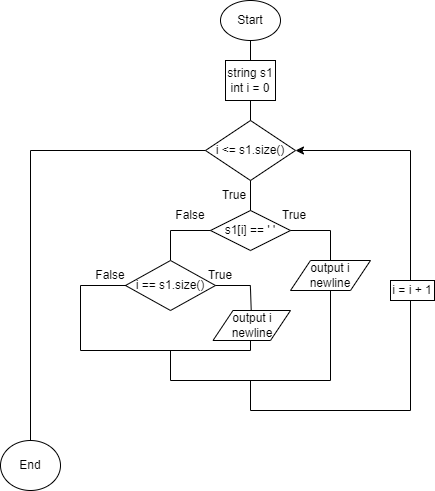

The diagram above was exported from draw.io. Its source (the exported page's mxGraphModel, read from the mxfile embedded in the PNG):
<mxGraphModel dx="1050" dy="557" grid="1" gridSize="10" guides="1" tooltips="1" connect="1" arrows="1" fold="1" page="1" pageScale="1" pageWidth="827" pageHeight="1169" math="0" shadow="0">
  <root>
    <mxCell id="0" />
    <mxCell id="1" parent="0" />
    <mxCell id="YEQwSUaYAM9az7bd0n_c-1" value="Start" style="ellipse;whiteSpace=wrap;html=1;" vertex="1" parent="1">
      <mxGeometry x="370" y="20" width="60" height="40" as="geometry" />
    </mxCell>
    <mxCell id="YEQwSUaYAM9az7bd0n_c-2" value="" style="endArrow=none;html=1;rounded=0;" edge="1" parent="1">
      <mxGeometry width="50" height="50" relative="1" as="geometry">
        <mxPoint x="400" y="80" as="sourcePoint" />
        <mxPoint x="400" y="60" as="targetPoint" />
      </mxGeometry>
    </mxCell>
    <mxCell id="YEQwSUaYAM9az7bd0n_c-3" value="string s1&lt;div&gt;int i = 0&lt;/div&gt;" style="rounded=0;whiteSpace=wrap;html=1;" vertex="1" parent="1">
      <mxGeometry x="375" y="80" width="50" height="40" as="geometry" />
    </mxCell>
    <mxCell id="YEQwSUaYAM9az7bd0n_c-4" value="" style="endArrow=none;html=1;rounded=0;" edge="1" parent="1">
      <mxGeometry width="50" height="50" relative="1" as="geometry">
        <mxPoint x="400" y="150" as="sourcePoint" />
        <mxPoint x="400" y="120" as="targetPoint" />
      </mxGeometry>
    </mxCell>
    <mxCell id="YEQwSUaYAM9az7bd0n_c-5" value="i &amp;lt;= s1.size()" style="rhombus;whiteSpace=wrap;html=1;" vertex="1" parent="1">
      <mxGeometry x="355" y="140" width="90" height="60" as="geometry" />
    </mxCell>
    <mxCell id="YEQwSUaYAM9az7bd0n_c-6" value="" style="endArrow=none;html=1;rounded=0;exitX=0.5;exitY=0;exitDx=0;exitDy=0;" edge="1" parent="1" source="YEQwSUaYAM9az7bd0n_c-7">
      <mxGeometry width="50" height="50" relative="1" as="geometry">
        <mxPoint x="400" y="220" as="sourcePoint" />
        <mxPoint x="400" y="200" as="targetPoint" />
      </mxGeometry>
    </mxCell>
    <mxCell id="YEQwSUaYAM9az7bd0n_c-7" value="s1[i] == ' '" style="rhombus;whiteSpace=wrap;html=1;" vertex="1" parent="1">
      <mxGeometry x="360" y="230" width="80" height="40" as="geometry" />
    </mxCell>
    <mxCell id="YEQwSUaYAM9az7bd0n_c-8" value="True" style="text;html=1;align=center;verticalAlign=middle;whiteSpace=wrap;rounded=0;" vertex="1" parent="1">
      <mxGeometry x="354" y="200" width="60" height="30" as="geometry" />
    </mxCell>
    <mxCell id="YEQwSUaYAM9az7bd0n_c-9" value="" style="endArrow=none;html=1;rounded=0;" edge="1" parent="1">
      <mxGeometry width="50" height="50" relative="1" as="geometry">
        <mxPoint x="480" y="250" as="sourcePoint" />
        <mxPoint x="440" y="250" as="targetPoint" />
      </mxGeometry>
    </mxCell>
    <mxCell id="YEQwSUaYAM9az7bd0n_c-10" value="" style="endArrow=none;html=1;rounded=0;" edge="1" parent="1">
      <mxGeometry width="50" height="50" relative="1" as="geometry">
        <mxPoint x="480" y="280" as="sourcePoint" />
        <mxPoint x="480" y="250" as="targetPoint" />
      </mxGeometry>
    </mxCell>
    <mxCell id="YEQwSUaYAM9az7bd0n_c-11" value="output i newline" style="shape=parallelogram;perimeter=parallelogramPerimeter;whiteSpace=wrap;html=1;fixedSize=1;" vertex="1" parent="1">
      <mxGeometry x="440" y="280" width="80" height="30" as="geometry" />
    </mxCell>
    <mxCell id="YEQwSUaYAM9az7bd0n_c-12" value="True" style="text;html=1;align=center;verticalAlign=middle;whiteSpace=wrap;rounded=0;" vertex="1" parent="1">
      <mxGeometry x="414" y="220" width="60" height="30" as="geometry" />
    </mxCell>
    <mxCell id="YEQwSUaYAM9az7bd0n_c-13" value="" style="endArrow=none;html=1;rounded=0;" edge="1" parent="1">
      <mxGeometry width="50" height="50" relative="1" as="geometry">
        <mxPoint x="320" y="250" as="sourcePoint" />
        <mxPoint x="360" y="250" as="targetPoint" />
      </mxGeometry>
    </mxCell>
    <mxCell id="YEQwSUaYAM9az7bd0n_c-14" value="" style="endArrow=none;html=1;rounded=0;" edge="1" parent="1">
      <mxGeometry width="50" height="50" relative="1" as="geometry">
        <mxPoint x="320" y="280" as="sourcePoint" />
        <mxPoint x="320" y="250" as="targetPoint" />
      </mxGeometry>
    </mxCell>
    <mxCell id="YEQwSUaYAM9az7bd0n_c-15" value="False" style="text;html=1;align=center;verticalAlign=middle;whiteSpace=wrap;rounded=0;" vertex="1" parent="1">
      <mxGeometry x="310" y="220" width="60" height="30" as="geometry" />
    </mxCell>
    <mxCell id="YEQwSUaYAM9az7bd0n_c-16" value="i == s1.size()" style="rhombus;whiteSpace=wrap;html=1;" vertex="1" parent="1">
      <mxGeometry x="275" y="280" width="90" height="50" as="geometry" />
    </mxCell>
    <mxCell id="YEQwSUaYAM9az7bd0n_c-17" value="" style="endArrow=none;html=1;rounded=0;" edge="1" parent="1">
      <mxGeometry width="50" height="50" relative="1" as="geometry">
        <mxPoint x="480" y="400" as="sourcePoint" />
        <mxPoint x="480" y="310" as="targetPoint" />
      </mxGeometry>
    </mxCell>
    <mxCell id="YEQwSUaYAM9az7bd0n_c-18" value="" style="endArrow=none;html=1;rounded=0;" edge="1" parent="1">
      <mxGeometry width="50" height="50" relative="1" as="geometry">
        <mxPoint x="400" y="305" as="sourcePoint" />
        <mxPoint x="365" y="305" as="targetPoint" />
      </mxGeometry>
    </mxCell>
    <mxCell id="YEQwSUaYAM9az7bd0n_c-19" value="" style="endArrow=none;html=1;rounded=0;" edge="1" parent="1">
      <mxGeometry width="50" height="50" relative="1" as="geometry">
        <mxPoint x="230" y="305" as="sourcePoint" />
        <mxPoint x="276" y="305" as="targetPoint" />
      </mxGeometry>
    </mxCell>
    <mxCell id="YEQwSUaYAM9az7bd0n_c-20" value="" style="endArrow=none;html=1;rounded=0;" edge="1" parent="1" source="YEQwSUaYAM9az7bd0n_c-21">
      <mxGeometry width="50" height="50" relative="1" as="geometry">
        <mxPoint x="400" y="350" as="sourcePoint" />
        <mxPoint x="399.86" y="305" as="targetPoint" />
      </mxGeometry>
    </mxCell>
    <mxCell id="YEQwSUaYAM9az7bd0n_c-22" value="" style="endArrow=none;html=1;rounded=0;" edge="1" parent="1">
      <mxGeometry width="50" height="50" relative="1" as="geometry">
        <mxPoint x="230" y="370" as="sourcePoint" />
        <mxPoint x="230" y="305" as="targetPoint" />
      </mxGeometry>
    </mxCell>
    <mxCell id="YEQwSUaYAM9az7bd0n_c-23" value="" style="endArrow=none;html=1;rounded=0;" edge="1" parent="1" target="YEQwSUaYAM9az7bd0n_c-21">
      <mxGeometry width="50" height="50" relative="1" as="geometry">
        <mxPoint x="400" y="350" as="sourcePoint" />
        <mxPoint x="399.86" y="305" as="targetPoint" />
      </mxGeometry>
    </mxCell>
    <mxCell id="YEQwSUaYAM9az7bd0n_c-21" value="output i newline" style="shape=parallelogram;perimeter=parallelogramPerimeter;whiteSpace=wrap;html=1;fixedSize=1;" vertex="1" parent="1">
      <mxGeometry x="362.5" y="330" width="77.5" height="30" as="geometry" />
    </mxCell>
    <mxCell id="YEQwSUaYAM9az7bd0n_c-24" value="" style="endArrow=none;html=1;rounded=0;" edge="1" parent="1">
      <mxGeometry width="50" height="50" relative="1" as="geometry">
        <mxPoint x="400" y="370" as="sourcePoint" />
        <mxPoint x="400" y="360" as="targetPoint" />
      </mxGeometry>
    </mxCell>
    <mxCell id="YEQwSUaYAM9az7bd0n_c-25" value="" style="endArrow=none;html=1;rounded=0;" edge="1" parent="1">
      <mxGeometry width="50" height="50" relative="1" as="geometry">
        <mxPoint x="400" y="370" as="sourcePoint" />
        <mxPoint x="230" y="370" as="targetPoint" />
      </mxGeometry>
    </mxCell>
    <mxCell id="YEQwSUaYAM9az7bd0n_c-26" value="" style="endArrow=none;html=1;rounded=0;" edge="1" parent="1">
      <mxGeometry width="50" height="50" relative="1" as="geometry">
        <mxPoint x="320" y="400" as="sourcePoint" />
        <mxPoint x="320" y="370" as="targetPoint" />
      </mxGeometry>
    </mxCell>
    <mxCell id="YEQwSUaYAM9az7bd0n_c-27" value="True" style="text;html=1;align=center;verticalAlign=middle;whiteSpace=wrap;rounded=0;" vertex="1" parent="1">
      <mxGeometry x="340" y="280" width="60" height="30" as="geometry" />
    </mxCell>
    <mxCell id="YEQwSUaYAM9az7bd0n_c-28" value="False" style="text;html=1;align=center;verticalAlign=middle;whiteSpace=wrap;rounded=0;" vertex="1" parent="1">
      <mxGeometry x="230" y="280" width="60" height="30" as="geometry" />
    </mxCell>
    <mxCell id="YEQwSUaYAM9az7bd0n_c-29" value="" style="endArrow=none;html=1;rounded=0;" edge="1" parent="1">
      <mxGeometry width="50" height="50" relative="1" as="geometry">
        <mxPoint x="480" y="400" as="sourcePoint" />
        <mxPoint x="320" y="400" as="targetPoint" />
      </mxGeometry>
    </mxCell>
    <mxCell id="YEQwSUaYAM9az7bd0n_c-30" value="" style="endArrow=none;html=1;rounded=0;" edge="1" parent="1">
      <mxGeometry width="50" height="50" relative="1" as="geometry">
        <mxPoint x="400" y="430" as="sourcePoint" />
        <mxPoint x="400" y="400" as="targetPoint" />
      </mxGeometry>
    </mxCell>
    <mxCell id="YEQwSUaYAM9az7bd0n_c-31" value="" style="endArrow=none;html=1;rounded=0;" edge="1" parent="1">
      <mxGeometry width="50" height="50" relative="1" as="geometry">
        <mxPoint x="560" y="430" as="sourcePoint" />
        <mxPoint x="400" y="430" as="targetPoint" />
      </mxGeometry>
    </mxCell>
    <mxCell id="YEQwSUaYAM9az7bd0n_c-32" value="" style="endArrow=none;html=1;rounded=0;" edge="1" parent="1">
      <mxGeometry width="50" height="50" relative="1" as="geometry">
        <mxPoint x="560" y="430" as="sourcePoint" />
        <mxPoint x="560" y="170" as="targetPoint" />
      </mxGeometry>
    </mxCell>
    <mxCell id="YEQwSUaYAM9az7bd0n_c-34" value="" style="endArrow=classic;html=1;rounded=0;entryX=0.944;entryY=0.5;entryDx=0;entryDy=0;entryPerimeter=0;" edge="1" parent="1">
      <mxGeometry width="50" height="50" relative="1" as="geometry">
        <mxPoint x="560" y="170" as="sourcePoint" />
        <mxPoint x="444.96000000000004" y="170" as="targetPoint" />
      </mxGeometry>
    </mxCell>
    <mxCell id="YEQwSUaYAM9az7bd0n_c-35" value="i = i + 1" style="rounded=0;whiteSpace=wrap;html=1;" vertex="1" parent="1">
      <mxGeometry x="540" y="300" width="44" height="20" as="geometry" />
    </mxCell>
    <mxCell id="YEQwSUaYAM9az7bd0n_c-36" value="" style="endArrow=none;html=1;rounded=0;" edge="1" parent="1">
      <mxGeometry width="50" height="50" relative="1" as="geometry">
        <mxPoint x="180" y="170" as="sourcePoint" />
        <mxPoint x="355" y="170" as="targetPoint" />
      </mxGeometry>
    </mxCell>
    <mxCell id="YEQwSUaYAM9az7bd0n_c-37" value="" style="endArrow=none;html=1;rounded=0;" edge="1" parent="1">
      <mxGeometry width="50" height="50" relative="1" as="geometry">
        <mxPoint x="180" y="460" as="sourcePoint" />
        <mxPoint x="180" y="170" as="targetPoint" />
      </mxGeometry>
    </mxCell>
    <mxCell id="YEQwSUaYAM9az7bd0n_c-38" value="End" style="ellipse;whiteSpace=wrap;html=1;" vertex="1" parent="1">
      <mxGeometry x="150" y="460" width="60" height="50" as="geometry" />
    </mxCell>
  </root>
</mxGraphModel>